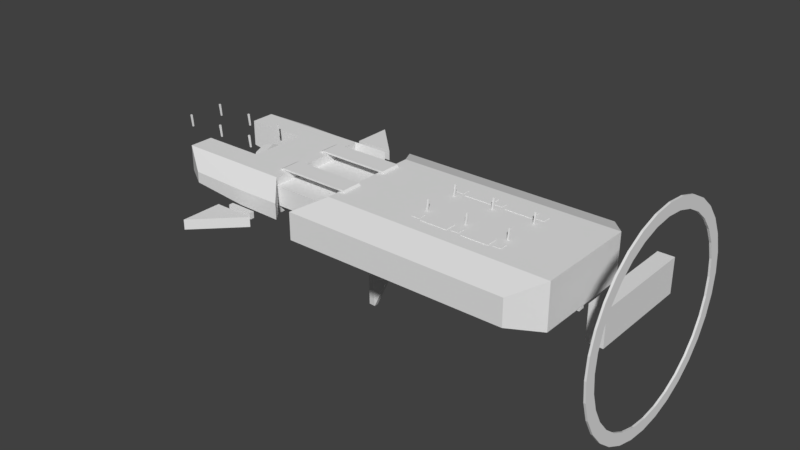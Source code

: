 # Source: ship_01.blend  (saved by Blender 2.80.75; exported with 4.5.12 LTS)
import bpy
from mathutils import Matrix  # noqa: F401  (used for matrix-valued properties, if any)

bpy.ops.wm.read_factory_settings(use_empty=True)
scene = bpy.context.scene
scene.name = 'Scene'

# ---- collections
col_collection_1 = bpy.data.collections.new('Collection 1'); scene.collection.children.link(col_collection_1)

# ---- materials (node trees are filled in below, after node groups)
mat_material = bpy.data.materials.new('Material')
mat_material.alpha_threshold = 0.0
mat_material.use_transparent_shadow = False
mat_material.roughness = 0.5
mat_material.line_color = (0.0, 0.0, 0.0, 1.0)

# ---- material node trees

# ---- world
world_world = bpy.data.worlds.new('World'); scene.world = world_world
world_world.color = (0.05088, 0.05088, 0.05088)
world_world.use_sun_shadow = False
world_world.sun_shadow_jitter_overblur = 0.0
world_world.cycles.sampling_method = 'MANUAL'

# ---- meshes
me_cube = bpy.data.meshes.new('Cube')
me_cube.from_pydata([(1.141, 0.6891, 0.1618), (0.9808, 0.6891, 0.1645), (1.141, -0.6891, 0.1618), (0.9808, -0.6891, 0.1645), (0.9738, -0.6891, -0.4906), (1.134, -0.6891, -0.4958), (0.9738, 0.6891, -0.4906), (1.134, 0.6891, -0.4958), (1.065, 0.6891, 0.3649), (1.065, -0.6891, 0.3649), (-1.989, 0.6891, 0.3897), (-1.989, -0.6891, 0.3897), (-2.147, 0.6891, 0.1758), (-1.987, 0.6891, 0.1742), (-2.147, -0.6891, 0.1758), (-1.987, -0.6891, 0.1742), (-2.149, 0.6891, -0.4182), (-1.989, 0.6891, -0.4214), (-2.149, -0.6891, -0.4182), (-1.989, -0.6891, -0.4214)], [], [(7, 5, 2, 0), (2, 3, 9), (6, 4, 5, 7), (4, 6, 1, 3), (6, 7, 0, 1), (5, 4, 3, 2), (3, 1, 13, 15), (1, 0, 8), (0, 2, 9, 8), (13, 10, 12), (1, 8, 10, 13), (8, 9, 11, 10), (9, 3, 15, 11), (14, 15, 19, 18), (10, 11, 14, 12), (11, 15, 14), (17, 16, 18, 19), (15, 13, 17, 19), (13, 12, 16, 17), (12, 14, 18, 16)])
_uv = me_cube.uv_layers.new(name='UVMap')
_uv.uv.foreach_set('vector', [0.625, 0.5, 0.625, 0.75, 0.625, 0.75, 0.625, 0.5, 0.625, 0.75, 0.375, 0.75, 0.625, 0.75, 0.375, 0.5, 0.375, 0.75, 0.625, 0.75, 0.625, 0.5, 0.375, 0.75, 0.375, 0.5, 0.375, 0.5, 0.375, 0.75, 0.375, 0.5, 0.625, 0.5, 0.625, 0.5, 0.375, 0.5, 0.625, 0.75, 0.375, 0.75, 0.375, 0.75, 0.625, 0.75, 0.375, 0.75, 0.375, 0.5, 0.375, 0.5, 0.375, 0.75, 0.375, 0.5, 0.625, 0.5, 0.625, 0.5, 0.625, 0.5, 0.625, 0.75, 0.625, 0.75, 0.625, 0.5, 0.375, 0.5, 0.625, 0.5, 0.625, 0.5, 0.375, 0.5, 0.625, 0.5, 0.625, 0.5, 0.375, 0.5, 0.625, 0.5, 0.625, 0.75, 0.625, 0.75, 0.625, 0.5, 0.625, 0.75, 0.375, 0.75, 0.375, 0.75, 0.625, 0.75, 0.625, 0.75, 0.375, 0.75, 0.375, 0.75, 0.625, 0.75, 0.625, 0.5, 0.625, 0.75, 0.625, 0.75, 0.625, 0.5, 0.625, 0.75, 0.375, 0.75, 0.625, 0.75, 0.375, 0.5, 0.625, 0.5, 0.625, 0.75, 0.375, 0.75, 0.375, 0.75, 0.375, 0.5, 0.375, 0.5, 0.375, 0.75, 0.375, 0.5, 0.625, 0.5, 0.625, 0.5, 0.375, 0.5, 0.625, 0.5, 0.625, 0.75, 0.625, 0.75, 0.625, 0.5])
me_cube.use_remesh_preserve_volume = False
me_cube.use_remesh_preserve_attributes = False
me_cube.use_mirror_vertex_groups = False
me_cube.update()
me_cube_006 = bpy.data.meshes.new('Cube.006')
me_cube_006.from_pydata([(1.141, 0.6891, 0.1618), (0.9808, 0.6891, 0.1645), (1.141, -0.6891, 0.1618), (0.9808, -0.6891, 0.1645), (0.9738, -0.6891, -0.4906), (1.134, -0.6891, -0.4958), (0.9738, 0.6891, -0.4906), (1.134, 0.6891, -0.4958), (1.065, 0.6891, 0.3649), (1.065, -0.6891, 0.3649), (-1.989, 0.6891, 0.3897), (-1.989, -0.6891, 0.3897), (-2.147, 0.6891, 0.1758), (-1.987, 0.6891, 0.1742), (-2.147, -0.6891, 0.1758), (-1.987, -0.6891, 0.1742), (-2.149, 0.6891, -0.4182), (-1.989, 0.6891, -0.4214), (-2.149, -0.6891, -0.4182), (-1.989, -0.6891, -0.4214)], [], [(7, 5, 2, 0), (2, 3, 9), (6, 4, 5, 7), (4, 6, 1, 3), (6, 7, 0, 1), (5, 4, 3, 2), (3, 1, 13, 15), (1, 0, 8), (0, 2, 9, 8), (13, 10, 12), (1, 8, 10, 13), (8, 9, 11, 10), (9, 3, 15, 11), (14, 15, 19, 18), (10, 11, 14, 12), (11, 15, 14), (17, 16, 18, 19), (15, 13, 17, 19), (13, 12, 16, 17), (12, 14, 18, 16)])
_uv = me_cube_006.uv_layers.new(name='UVMap')
_uv.uv.foreach_set('vector', [0.625, 0.5, 0.625, 0.75, 0.625, 0.75, 0.625, 0.5, 0.625, 0.75, 0.375, 0.75, 0.625, 0.75, 0.375, 0.5, 0.375, 0.75, 0.625, 0.75, 0.625, 0.5, 0.375, 0.75, 0.375, 0.5, 0.375, 0.5, 0.375, 0.75, 0.375, 0.5, 0.625, 0.5, 0.625, 0.5, 0.375, 0.5, 0.625, 0.75, 0.375, 0.75, 0.375, 0.75, 0.625, 0.75, 0.375, 0.75, 0.375, 0.5, 0.375, 0.5, 0.375, 0.75, 0.375, 0.5, 0.625, 0.5, 0.625, 0.5, 0.625, 0.5, 0.625, 0.75, 0.625, 0.75, 0.625, 0.5, 0.375, 0.5, 0.625, 0.5, 0.625, 0.5, 0.375, 0.5, 0.625, 0.5, 0.625, 0.5, 0.375, 0.5, 0.625, 0.5, 0.625, 0.75, 0.625, 0.75, 0.625, 0.5, 0.625, 0.75, 0.375, 0.75, 0.375, 0.75, 0.625, 0.75, 0.625, 0.75, 0.375, 0.75, 0.375, 0.75, 0.625, 0.75, 0.625, 0.5, 0.625, 0.75, 0.625, 0.75, 0.625, 0.5, 0.625, 0.75, 0.375, 0.75, 0.625, 0.75, 0.375, 0.5, 0.625, 0.5, 0.625, 0.75, 0.375, 0.75, 0.375, 0.75, 0.375, 0.5, 0.375, 0.5, 0.375, 0.75, 0.375, 0.5, 0.625, 0.5, 0.625, 0.5, 0.375, 0.5, 0.625, 0.5, 0.625, 0.75, 0.625, 0.75, 0.625, 0.5])
me_cube_006.use_remesh_preserve_volume = False
me_cube_006.use_remesh_preserve_attributes = False
me_cube_006.use_mirror_vertex_groups = False
me_cube_006.update()
me_cube_008 = bpy.data.meshes.new('Cube.008')
me_cube_008.from_pydata([(-1.0, -1.0, -1.0), (-1.0, -1.0, 1.0), (-1.0, 1.0, -1.0), (-1.0, 1.0, 1.0), (1.0, -1.0, -1.0), (1.0, -1.0, 1.0), (1.0, 1.0, -1.0), (1.0, 1.0, 1.0)], [], [(0, 1, 3, 2), (2, 3, 7, 6), (6, 7, 5, 4), (4, 5, 1, 0), (2, 6, 4, 0), (7, 3, 1, 5)])
_uv = me_cube_008.uv_layers.new(name='UVMap')
_uv.uv.foreach_set('vector', [0.375, 0.0, 0.625, 0.0, 0.625, 0.25, 0.375, 0.25, 0.375, 0.25, 0.625, 0.25, 0.625, 0.5, 0.375, 0.5, 0.375, 0.5, 0.625, 0.5, 0.625, 0.75, 0.375, 0.75, 0.375, 0.75, 0.625, 0.75, 0.625, 1.0, 0.375, 1.0, 0.125, 0.5, 0.375, 0.5, 0.375, 0.75, 0.125, 0.75, 0.625, 0.5, 0.875, 0.5, 0.875, 0.75, 0.625, 0.75])
me_cube_008.use_remesh_preserve_volume = False
me_cube_008.use_remesh_preserve_attributes = False
me_cube_008.use_mirror_vertex_groups = False
me_cube_008.update()
me_cube_010 = bpy.data.meshes.new('Cube.010')
me_cube_010.from_pydata([(-1.0, -1.0, -1.0), (-1.0, -1.0, 1.0), (-1.0, 1.0, -1.0), (-1.0, 1.0, 1.0), (1.0, -1.0, -1.0), (1.0, -1.0, 1.0), (1.0, 1.0, -1.0), (1.0, 1.0, 1.0)], [], [(0, 1, 3, 2), (2, 3, 7, 6), (6, 7, 5, 4), (4, 5, 1, 0), (2, 6, 4, 0), (7, 3, 1, 5)])
_uv = me_cube_010.uv_layers.new(name='UVMap')
_uv.uv.foreach_set('vector', [0.375, 0.0, 0.625, 0.0, 0.625, 0.25, 0.375, 0.25, 0.375, 0.25, 0.625, 0.25, 0.625, 0.5, 0.375, 0.5, 0.375, 0.5, 0.625, 0.5, 0.625, 0.75, 0.375, 0.75, 0.375, 0.75, 0.625, 0.75, 0.625, 1.0, 0.375, 1.0, 0.125, 0.5, 0.375, 0.5, 0.375, 0.75, 0.125, 0.75, 0.625, 0.5, 0.875, 0.5, 0.875, 0.75, 0.625, 0.75])
me_cube_010.use_remesh_preserve_volume = False
me_cube_010.use_remesh_preserve_attributes = False
me_cube_010.use_mirror_vertex_groups = False
me_cube_010.update()
me_cube_012 = bpy.data.meshes.new('Cube.012')
me_cube_012.from_pydata([(-1.0, -1.0, -1.0), (-1.0, -1.0, 1.0), (-1.0, 1.0, -1.0), (-1.0, 1.0, 1.0), (1.0, -1.0, -1.0), (1.0, -1.0, 1.0), (1.0, 1.0, -1.0), (1.0, 1.0, 1.0)], [], [(0, 1, 3, 2), (2, 3, 7, 6), (6, 7, 5, 4), (4, 5, 1, 0), (2, 6, 4, 0), (7, 3, 1, 5)])
_uv = me_cube_012.uv_layers.new(name='UVMap')
_uv.uv.foreach_set('vector', [0.375, 0.0, 0.625, 0.0, 0.625, 0.25, 0.375, 0.25, 0.375, 0.25, 0.625, 0.25, 0.625, 0.5, 0.375, 0.5, 0.375, 0.5, 0.625, 0.5, 0.625, 0.75, 0.375, 0.75, 0.375, 0.75, 0.625, 0.75, 0.625, 1.0, 0.375, 1.0, 0.125, 0.5, 0.375, 0.5, 0.375, 0.75, 0.125, 0.75, 0.625, 0.5, 0.875, 0.5, 0.875, 0.75, 0.625, 0.75])
me_cube_012.use_remesh_preserve_volume = False
me_cube_012.use_remesh_preserve_attributes = False
me_cube_012.use_mirror_vertex_groups = False
me_cube_012.update()
me_cube_013 = bpy.data.meshes.new('Cube.013')
me_cube_013.from_pydata([(-1.0, -1.0, -1.0), (-1.0, -1.0, 1.0), (-1.0, 1.0, -1.0), (-1.0, 1.0, 1.0), (1.0, -1.0, -1.0), (1.0, -1.0, 1.0), (1.0, 1.0, -1.0), (1.0, 1.0, 1.0)], [], [(0, 1, 3, 2), (2, 3, 7, 6), (6, 7, 5, 4), (4, 5, 1, 0), (2, 6, 4, 0), (7, 3, 1, 5)])
_uv = me_cube_013.uv_layers.new(name='UVMap')
_uv.uv.foreach_set('vector', [0.375, 0.0, 0.625, 0.0, 0.625, 0.25, 0.375, 0.25, 0.375, 0.25, 0.625, 0.25, 0.625, 0.5, 0.375, 0.5, 0.375, 0.5, 0.625, 0.5, 0.625, 0.75, 0.375, 0.75, 0.375, 0.75, 0.625, 0.75, 0.625, 1.0, 0.375, 1.0, 0.125, 0.5, 0.375, 0.5, 0.375, 0.75, 0.125, 0.75, 0.625, 0.5, 0.875, 0.5, 0.875, 0.75, 0.625, 0.75])
me_cube_013.use_remesh_preserve_volume = False
me_cube_013.use_remesh_preserve_attributes = False
me_cube_013.use_mirror_vertex_groups = False
me_cube_013.update()
me_cube_014 = bpy.data.meshes.new('Cube.014')
me_cube_014.from_pydata([(-1.0, -1.0, -1.0), (-1.0, -1.0, 1.0), (-1.0, 1.0, -1.0), (-1.0, 1.0, 1.0), (1.0, -1.0, -1.0), (1.0, -1.0, 1.0), (1.0, 1.0, -1.0), (1.0, 1.0, 1.0)], [], [(0, 1, 3, 2), (2, 3, 7, 6), (6, 7, 5, 4), (4, 5, 1, 0), (2, 6, 4, 0), (7, 3, 1, 5)])
_uv = me_cube_014.uv_layers.new(name='UVMap')
_uv.uv.foreach_set('vector', [0.375, 0.0, 0.625, 0.0, 0.625, 0.25, 0.375, 0.25, 0.375, 0.25, 0.625, 0.25, 0.625, 0.5, 0.375, 0.5, 0.375, 0.5, 0.625, 0.5, 0.625, 0.75, 0.375, 0.75, 0.375, 0.75, 0.625, 0.75, 0.625, 1.0, 0.375, 1.0, 0.125, 0.5, 0.375, 0.5, 0.375, 0.75, 0.125, 0.75, 0.625, 0.5, 0.875, 0.5, 0.875, 0.75, 0.625, 0.75])
me_cube_014.use_remesh_preserve_volume = False
me_cube_014.use_remesh_preserve_attributes = False
me_cube_014.use_mirror_vertex_groups = False
me_cube_014.update()
me_cube_015 = bpy.data.meshes.new('Cube.015')
me_cube_015.from_pydata([(-1.0, -1.0, -1.0), (0.8592, -1.153, 0.9671), (-1.0, 1.0, -1.0), (0.8592, 1.153, 0.9671), (1.0, -1.0, -1.0), (3.51, -1.153, 0.9591), (1.0, 1.0, -1.0), (3.51, 1.153, 0.9591), (0.7565, -1.139, 0.7902), (0.7565, 1.139, 0.7902), (3.376, 1.139, 0.7823), (3.376, -1.139, 0.7823)], [], [(8, 1, 3, 9), (9, 3, 7, 10), (10, 7, 5, 11), (11, 5, 1, 8), (2, 6, 4, 0), (7, 3, 1, 5), (4, 11, 8, 0), (6, 10, 11, 4), (2, 9, 10, 6), (0, 8, 9, 2)])
_uv = me_cube_015.uv_layers.new(name='UVMap')
_uv.uv.foreach_set('vector', [0.5, 0.0, 0.625, 0.0, 0.625, 0.25, 0.5, 0.25, 0.5, 0.25, 0.625, 0.25, 0.625, 0.5, 0.5, 0.5, 0.5, 0.5, 0.625, 0.5, 0.625, 0.75, 0.5, 0.75, 0.5, 0.75, 0.625, 0.75, 0.625, 1.0, 0.5, 1.0, 0.125, 0.5, 0.375, 0.5, 0.375, 0.75, 0.125, 0.75, 0.625, 0.5, 0.875, 0.5, 0.875, 0.75, 0.625, 0.75, 0.375, 0.75, 0.5, 0.75, 0.5, 1.0, 0.375, 1.0, 0.375, 0.5, 0.5, 0.5, 0.5, 0.75, 0.375, 0.75, 0.375, 0.25, 0.5, 0.25, 0.5, 0.5, 0.375, 0.5, 0.375, 0.0, 0.5, 0.0, 0.5, 0.25, 0.375, 0.25])
me_cube_015.use_remesh_preserve_volume = False
me_cube_015.use_remesh_preserve_attributes = False
me_cube_015.use_mirror_vertex_groups = False
me_cube_015.update()
me_cube_016 = bpy.data.meshes.new('Cube.016')
me_cube_016.from_pydata([(-1.0, -1.0, -1.0), (0.8592, -1.153, 0.9671), (-1.0, 1.0, -1.0), (0.8592, 1.153, 0.9671), (1.0, -1.0, -1.0), (3.51, -1.153, 0.9591), (1.0, 1.0, -1.0), (3.51, 1.153, 0.9591), (0.7565, -1.139, 0.7902), (0.7565, 1.139, 0.7902), (3.376, 1.139, 0.7823), (3.376, -1.139, 0.7823)], [], [(8, 1, 3, 9), (9, 3, 7, 10), (10, 7, 5, 11), (11, 5, 1, 8), (2, 6, 4, 0), (7, 3, 1, 5), (4, 11, 8, 0), (6, 10, 11, 4), (2, 9, 10, 6), (0, 8, 9, 2)])
_uv = me_cube_016.uv_layers.new(name='UVMap')
_uv.uv.foreach_set('vector', [0.5, 0.0, 0.625, 0.0, 0.625, 0.25, 0.5, 0.25, 0.5, 0.25, 0.625, 0.25, 0.625, 0.5, 0.5, 0.5, 0.5, 0.5, 0.625, 0.5, 0.625, 0.75, 0.5, 0.75, 0.5, 0.75, 0.625, 0.75, 0.625, 1.0, 0.5, 1.0, 0.125, 0.5, 0.375, 0.5, 0.375, 0.75, 0.125, 0.75, 0.625, 0.5, 0.875, 0.5, 0.875, 0.75, 0.625, 0.75, 0.375, 0.75, 0.5, 0.75, 0.5, 1.0, 0.375, 1.0, 0.375, 0.5, 0.5, 0.5, 0.5, 0.75, 0.375, 0.75, 0.375, 0.25, 0.5, 0.25, 0.5, 0.5, 0.375, 0.5, 0.375, 0.0, 0.5, 0.0, 0.5, 0.25, 0.375, 0.25])
me_cube_016.use_remesh_preserve_volume = False
me_cube_016.use_remesh_preserve_attributes = False
me_cube_016.use_mirror_vertex_groups = False
me_cube_016.update()
me_cube_017 = bpy.data.meshes.new('Cube.017')
me_cube_017.from_pydata([(-1.0, -1.0, -1.0), (0.8592, -1.153, 0.9671), (-1.0, 1.0, -1.0), (0.8592, 1.153, 0.9671), (1.0, -1.0, -1.0), (3.51, -1.153, 0.9591), (1.0, 1.0, -1.0), (3.51, 1.153, 0.9591), (0.7565, -1.139, 0.7902), (0.7565, 1.139, 0.7902), (3.376, 1.139, 0.7823), (3.376, -1.139, 0.7823)], [], [(8, 1, 3, 9), (9, 3, 7, 10), (10, 7, 5, 11), (11, 5, 1, 8), (2, 6, 4, 0), (7, 3, 1, 5), (4, 11, 8, 0), (6, 10, 11, 4), (2, 9, 10, 6), (0, 8, 9, 2)])
_uv = me_cube_017.uv_layers.new(name='UVMap')
_uv.uv.foreach_set('vector', [0.5, 0.0, 0.625, 0.0, 0.625, 0.25, 0.5, 0.25, 0.5, 0.25, 0.625, 0.25, 0.625, 0.5, 0.5, 0.5, 0.5, 0.5, 0.625, 0.5, 0.625, 0.75, 0.5, 0.75, 0.5, 0.75, 0.625, 0.75, 0.625, 1.0, 0.5, 1.0, 0.125, 0.5, 0.375, 0.5, 0.375, 0.75, 0.125, 0.75, 0.625, 0.5, 0.875, 0.5, 0.875, 0.75, 0.625, 0.75, 0.375, 0.75, 0.5, 0.75, 0.5, 1.0, 0.375, 1.0, 0.375, 0.5, 0.5, 0.5, 0.5, 0.75, 0.375, 0.75, 0.375, 0.25, 0.5, 0.25, 0.5, 0.5, 0.375, 0.5, 0.375, 0.0, 0.5, 0.0, 0.5, 0.25, 0.375, 0.25])
me_cube_017.use_remesh_preserve_volume = False
me_cube_017.use_remesh_preserve_attributes = False
me_cube_017.use_mirror_vertex_groups = False
me_cube_017.update()
me_cube_004 = bpy.data.meshes.new('Cube.004')
me_cube_004.from_pydata([(-0.6194, -1.0, -1.0), (-0.6194, -1.0, 1.0), (-0.6194, 1.0, -1.0), (-0.6194, 1.0, 1.0), (1.0, -1.0, -1.0), (1.0, -1.0, 1.0), (1.0, 1.0, -1.0), (1.0, 1.0, 1.0)], [], [(0, 1, 3, 2), (2, 3, 7, 6), (6, 7, 5, 4), (4, 5, 1, 0), (2, 6, 4, 0), (7, 3, 1, 5)])
me_cube_004.materials.append(mat_material)
me_cube_004.use_remesh_preserve_volume = False
me_cube_004.use_remesh_preserve_attributes = False
me_cube_004.use_mirror_vertex_groups = False
me_cube_004.update()
me_cube_003 = bpy.data.meshes.new('Cube.003')
me_cube_003.from_pydata([(0.1348, -0.04274, -1.681), (0.1348, -0.1365, 0.003288), (0.1348, 0.04274, -1.681), (0.1348, 0.1365, 0.003288), (2.208, -0.1899, -0.1712), (2.303, -0.1899, 0.003288), (2.208, 0.1901, -0.1712), (2.303, 0.1901, 0.003288), (0.2695, 0.1365, -1.661), (0.2695, 0.1365, 0.003288), (0.2695, -0.1365, -1.661), (0.2695, -0.1365, 0.003288), (4.147, -0.2168, 0.05477), (4.147, 0.2174, 0.05477), (4.147, -0.2168, 0.1015), (4.147, 0.2174, 0.1015), (2.303, 0.2174, 0.1015), (2.303, -0.2168, 0.1015), (2.303, 0.2174, 0.05477), (2.303, -0.2168, 0.05477), (0.6637, 0.1325, 0.003288), (0.725, -0.1323, -0.4779), (0.725, 0.1325, -0.4779), (0.6637, -0.1323, 0.003288), (1.557, 0.1623, 0.003288), (1.626, -0.1621, -0.1737), (1.626, 0.1623, -0.1737), (1.557, -0.1621, 0.003288), (1.099, 0.1454, -0.2453), (1.002, -0.1436, 0.003288), (1.002, 0.1438, 0.003288), (1.099, -0.142, -0.2453), (0.1348, -0.563, 0.003288), (0.1348, 0.5623, 0.003288), (2.303, -0.6276, 0.003288), (2.303, 0.6281, 0.003288), (0.2695, 0.5623, 0.003288), (0.2695, -0.563, 0.003288), (0.6637, 0.2373, 0.003288), (0.6637, -0.2367, 0.003288), (1.557, 0.2575, 0.003288), (1.557, -0.2569, 0.003288), (1.002, -0.2569, 0.003288), (1.002, 0.2574, 0.003288), (0.1348, -0.563, 0.1015), (0.1348, 0.5623, 0.1015), (2.303, -0.6276, 0.1015), (2.303, 0.6281, 0.1015), (0.2695, 0.5623, 0.1015), (0.2695, -0.563, 0.1015), (0.6637, 0.2373, 0.1015), (0.6637, -0.2367, 0.1015), (1.557, 0.2575, 0.1015), (1.557, -0.2569, 0.1015), (1.002, -0.2569, 0.1015), (1.002, 0.2574, 0.1015), (1.909, 0.1754, 0.003288), (1.946, -0.1753, -0.1725), (1.946, 0.1754, -0.1725), (1.909, -0.1753, 0.003288), (1.909, 0.5965, 0.003288), (1.909, -0.5959, 0.003288), (1.909, 0.5965, 0.1015), (1.909, -0.5959, 0.1015), (0.3275, 0.136, -1.51), (0.3197, -0.1359, 0.003288), (0.3197, 0.136, 0.003288), (0.3275, -0.1359, -1.51), (0.3197, -0.2452, 0.003288), (0.3197, 0.2446, 0.003288), (0.3197, -0.2452, 0.1015), (0.3197, 0.2446, 0.1015)], [], [(0, 1, 3, 2), (58, 56, 7, 6), (6, 7, 5, 4), (10, 11, 1, 0), (58, 6, 4, 57), (65, 23, 39, 68), (29, 27, 41, 42), (2, 8, 10, 0), (67, 65, 11, 10), (2, 3, 9, 8), (12, 13, 15, 14), (17, 19, 12, 14), (46, 34, 19, 17), (18, 16, 15, 13), (35, 47, 16, 18), (34, 35, 18, 19), (31, 29, 23, 21), (5, 7, 35, 34), (64, 22, 21, 67), (64, 66, 20, 22), (23, 29, 42, 39), (57, 59, 27, 25), (28, 26, 25, 31), (28, 30, 24, 26), (22, 20, 30, 28), (22, 28, 31, 21), (1, 11, 37, 32), (25, 27, 29, 31), (69, 36, 48, 71), (33, 32, 44, 45), (40, 43, 55, 52), (32, 37, 49, 44), (42, 41, 53, 54), (66, 9, 36, 69), (56, 24, 40, 60), (3, 1, 32, 33), (59, 5, 34, 61), (30, 20, 38, 43), (24, 30, 43, 40), (9, 3, 33, 36), (48, 45, 44, 49), (71, 48, 49, 70), (55, 50, 51, 54), (62, 52, 53, 63), (52, 55, 54, 53), (43, 38, 50, 55), (36, 33, 45, 48), (61, 34, 46, 63), (60, 40, 52, 62), (39, 42, 54, 51), (68, 39, 51, 70), (47, 46, 17, 16), (35, 60, 62, 47), (41, 61, 63, 53), (47, 62, 63, 46), (27, 59, 61, 41), (7, 56, 60, 35), (4, 5, 59, 57), (26, 58, 57, 25), (26, 24, 56, 58), (37, 68, 70, 49), (50, 71, 70, 51), (20, 66, 69, 38), (38, 69, 71, 50), (8, 9, 66, 64), (8, 64, 67, 10), (21, 23, 65, 67), (11, 65, 68, 37), (16, 17, 14, 15), (19, 18, 13, 12)])
me_cube_003.use_remesh_preserve_volume = False
me_cube_003.use_remesh_preserve_attributes = False
me_cube_003.use_mirror_vertex_groups = False
me_cube_003.update()
me_circle_001 = bpy.data.meshes.new('Circle.001')
me_circle_001.from_pydata([(0.0, 1.0, 0.0), (-0.7071, 0.7071, 0.0), (-1.0, -4.371e-08, 0.0), (-0.7071, -0.7071, 0.0), (8.742e-08, -1.0, 0.0), (0.7071, -0.7071, 0.0), (1.0, 1.192e-08, 0.0), (0.7071, 0.7071, 0.0), (7.687e-09, 0.781, -0.6868), (-0.5523, 0.5523, -0.6868), (-0.781, -3.251e-08, -0.6868), (-0.5523, -0.5523, -0.6868), (7.597e-08, -0.781, -0.6868), (0.5523, -0.5523, -0.6868), (0.781, 1.095e-08, -0.6868), (0.5523, 0.5523, -0.6868)], [], [(1, 2, 3, 4, 5, 6, 7, 0), (9, 8, 15, 14, 13, 12, 11, 10), (7, 15, 8, 0), (5, 13, 14, 6), (3, 11, 12, 4), (1, 9, 10, 2), (6, 14, 15, 7), (4, 12, 13, 5), (2, 10, 11, 3), (0, 8, 9, 1)])
me_circle_001.use_remesh_preserve_volume = False
me_circle_001.use_remesh_preserve_attributes = False
me_circle_001.use_mirror_vertex_groups = False
me_circle_001.update()
me_cube_002 = bpy.data.meshes.new('Cube.002')
me_cube_002.from_pydata([(-0.2893, -0.6465, -0.18), (-0.2893, -0.6465, 0.8285), (0.3169, -0.6465, 0.1056), (0.3169, -0.6465, 0.8242), (-0.2893, 0.0, -0.18), (-0.2893, 0.0, 0.8285), (-0.3905, -0.907, 0.04468), (-0.3905, -0.907, 0.4878), (0.1482, -0.907, 0.2139), (0.1482, -0.907, 0.5168), (-0.2893, -0.3513, -0.18), (0.3169, -0.351, 0.8242), (-0.2893, -0.3513, 0.8285), (0.3169, -0.351, 0.1056), (-0.01975, -0.6465, -0.1582), (-0.01975, -0.6465, 0.8276), (-0.01975, 0.0, 0.8276), (-0.01975, 0.0, -0.1582), (-0.1509, -0.907, 0.05856), (-0.1509, -0.907, 0.477), (-0.01975, -0.351, 0.8276), (-0.01975, -0.351, -0.1582)], [], [(13, 11, 3, 2), (15, 1, 7, 19), (21, 13, 2, 14), (20, 12, 1, 15), (10, 12, 5, 4), (18, 19, 7, 6), (2, 3, 9, 8), (1, 0, 6, 7), (14, 2, 8, 18), (0, 1, 12, 10), (16, 5, 12, 20), (21, 20, 11, 13), (4, 17, 21, 10), (20, 21, 17, 16), (0, 14, 18, 6), (8, 9, 19, 18), (11, 20, 15, 3), (10, 21, 14, 0), (3, 15, 19, 9)])
me_cube_002.use_remesh_preserve_volume = False
me_cube_002.use_remesh_preserve_attributes = False
me_cube_002.use_mirror_vertex_groups = False
me_cube_002.update()
me_circle = bpy.data.meshes.new('Circle')
me_circle.from_pydata([(0.0, 1.0, 0.0), (-0.1951, 0.9808, 0.0), (-0.3827, 0.9239, 0.0), (-0.5556, 0.8315, 0.0), (-0.7071, 0.7071, 0.0), (-0.8315, 0.5556, 0.0), (-0.9239, 0.3827, 0.0), (-0.9808, 0.1951, 0.0), (-1.0, 7.55e-08, 0.0), (-0.9808, -0.1951, 0.0), (-0.9239, -0.3827, 0.0), (-0.8315, -0.5556, 0.0), (-0.7071, -0.7071, 0.0), (-0.5556, -0.8315, 0.0), (-0.3827, -0.9239, 0.0), (-0.1951, -0.9808, 0.0), (3.258e-07, -1.0, 0.0), (0.1951, -0.9808, 0.0), (0.3827, -0.9239, 0.0), (0.5556, -0.8315, 0.0), (0.7071, -0.7071, 0.0), (0.8315, -0.5556, 0.0), (0.9239, -0.3827, 0.0), (0.9808, -0.1951, 0.0), (1.0, 9.656e-07, 0.0), (0.9808, 0.1951, 0.0), (0.9239, 0.3827, 0.0), (0.8315, 0.5556, 0.0), (0.7071, 0.7071, 0.0), (0.5556, 0.8315, 0.0), (0.3827, 0.9239, 0.0), (0.1951, 0.9808, 0.0), (-1.578e-08, 0.8886, -6.872e-15), (-0.1734, 0.8716, -8.08e-15), (-0.3401, 0.821, -8.978e-15), (-0.4937, 0.7389, -9.531e-15), (-0.6284, 0.6284, -9.718e-15), (-0.7389, 0.4937, -9.531e-15), (-0.821, 0.3401, -8.978e-15), (-0.8716, 0.1734, -8.08e-15), (-0.8886, 9.474e-08, -6.872e-15), (-0.8716, -0.1734, -5.399e-15), (-0.821, -0.3401, -3.719e-15), (-0.7389, -0.4937, -1.896e-15), (-0.6284, -0.6284, 2.786e-21), (-0.4937, -0.7389, 1.896e-15), (-0.3401, -0.821, 3.719e-15), (-0.1734, -0.8716, 5.399e-15), (2.738e-07, -0.8886, 6.872e-15), (0.1734, -0.8716, 8.08e-15), (0.3401, -0.821, 8.978e-15), (0.4937, -0.7389, 9.531e-15), (0.6284, -0.6284, 9.718e-15), (0.7389, -0.4937, 9.531e-15), (0.821, -0.3401, 8.978e-15), (0.8716, -0.1734, 8.08e-15), (0.8886, 8.857e-07, 6.872e-15), (0.8716, 0.1734, 5.399e-15), (0.821, 0.3401, 3.719e-15), (0.7389, 0.4937, 1.896e-15), (0.6284, 0.6284, -9.388e-21), (0.4937, 0.7389, -1.896e-15), (0.3401, 0.821, -3.719e-15), (0.1734, 0.8716, -5.399e-15), (-2.142e-09, 1.0, 0.049), (-0.1951, 0.9808, 0.049), (-0.3827, 0.9239, 0.049), (-0.5556, 0.8315, 0.049), (-0.7071, 0.7071, 0.049), (-0.8315, 0.5556, 0.049), (-0.9239, 0.3827, 0.049), (-0.9808, 0.1951, 0.049), (-1.0, 7.764e-08, 0.049), (-0.9808, -0.1951, 0.049), (-0.9239, -0.3827, 0.049), (-0.8315, -0.5556, 0.049), (-0.7071, -0.7071, 0.049), (-0.5556, -0.8315, 0.049), (-0.3827, -0.9239, 0.049), (-0.1951, -0.9808, 0.049), (3.237e-07, -1.0, 0.049), (0.1951, -0.9808, 0.049), (0.3827, -0.9239, 0.049), (0.5556, -0.8315, 0.049), (0.7071, -0.7071, 0.049), (0.8315, -0.5556, 0.049), (0.9239, -0.3827, 0.049), (0.9808, -0.1951, 0.049), (1.0, 9.677e-07, 0.049), (0.9808, 0.1951, 0.049), (0.9239, 0.3827, 0.049), (0.8315, 0.5556, 0.049), (0.7071, 0.7071, 0.049), (0.5556, 0.8315, 0.049), (0.3827, 0.9239, 0.049), (0.1951, 0.9808, 0.049), (-1.792e-08, 0.8886, 0.049), (-0.1734, 0.8716, 0.049), (-0.3401, 0.821, 0.049), (-0.4937, 0.7389, 0.049), (-0.6284, 0.6284, 0.049), (-0.7389, 0.4937, 0.049), (-0.821, 0.3401, 0.049), (-0.8716, 0.1734, 0.049), (-0.8886, 9.688e-08, 0.049), (-0.8716, -0.1734, 0.049), (-0.821, -0.3401, 0.049), (-0.7389, -0.4937, 0.049), (-0.6284, -0.6284, 0.049), (-0.4937, -0.7389, 0.049), (-0.3401, -0.821, 0.049), (-0.1734, -0.8716, 0.049), (2.716e-07, -0.8886, 0.049), (0.1734, -0.8716, 0.049), (0.3401, -0.821, 0.049), (0.4937, -0.7389, 0.049), (0.6284, -0.6284, 0.049), (0.7389, -0.4937, 0.049), (0.821, -0.3401, 0.049), (0.8716, -0.1734, 0.049), (0.8886, 8.879e-07, 0.049), (0.8716, 0.1734, 0.049), (0.821, 0.3401, 0.049), (0.7389, 0.4937, 0.049), (0.6284, 0.6284, 0.049), (0.4937, 0.7389, 0.049), (0.3401, 0.821, 0.049), (0.1734, 0.8716, 0.049)], [], [(24, 23, 55, 56), (11, 10, 42, 43), (25, 24, 56, 57), (12, 11, 43, 44), (26, 25, 57, 58), (13, 12, 44, 45), (27, 26, 58, 59), (14, 13, 45, 46), (1, 0, 32, 33), (28, 27, 59, 60), (15, 14, 46, 47), (2, 1, 33, 34), (29, 28, 60, 61), (16, 15, 47, 48), (3, 2, 34, 35), (30, 29, 61, 62), (17, 16, 48, 49), (4, 3, 35, 36), (31, 30, 62, 63), (18, 17, 49, 50), (5, 4, 36, 37), (0, 31, 63, 32), (19, 18, 50, 51), (6, 5, 37, 38), (20, 19, 51, 52), (7, 6, 38, 39), (21, 20, 52, 53), (8, 7, 39, 40), (22, 21, 53, 54), (9, 8, 40, 41), (23, 22, 54, 55), (10, 9, 41, 42), (88, 120, 119, 87), (75, 107, 106, 74), (89, 121, 120, 88), (76, 108, 107, 75), (90, 122, 121, 89), (77, 109, 108, 76), (91, 123, 122, 90), (78, 110, 109, 77), (65, 97, 96, 64), (92, 124, 123, 91), (79, 111, 110, 78), (66, 98, 97, 65), (93, 125, 124, 92), (80, 112, 111, 79), (67, 99, 98, 66), (94, 126, 125, 93), (81, 113, 112, 80), (68, 100, 99, 67), (95, 127, 126, 94), (82, 114, 113, 81), (69, 101, 100, 68), (64, 96, 127, 95), (83, 115, 114, 82), (70, 102, 101, 69), (84, 116, 115, 83), (71, 103, 102, 70), (85, 117, 116, 84), (72, 104, 103, 71), (86, 118, 117, 85), (73, 105, 104, 72), (87, 119, 118, 86), (74, 106, 105, 73), (17, 81, 80, 16), (43, 107, 108, 44), (18, 82, 81, 17), (44, 108, 109, 45), (19, 83, 82, 18), (45, 109, 110, 46), (20, 84, 83, 19), (46, 110, 111, 47), (21, 85, 84, 20), (47, 111, 112, 48), (22, 86, 85, 21), (48, 112, 113, 49), (23, 87, 86, 22), (49, 113, 114, 50), (24, 88, 87, 23), (50, 114, 115, 51), (25, 89, 88, 24), (51, 115, 116, 52), (26, 90, 89, 25), (52, 116, 117, 53), (27, 91, 90, 26), (1, 65, 64, 0), (53, 117, 118, 54), (28, 92, 91, 27), (2, 66, 65, 1), (54, 118, 119, 55), (29, 93, 92, 28), (3, 67, 66, 2), (55, 119, 120, 56), (30, 94, 93, 29), (4, 68, 67, 3), (56, 120, 121, 57), (31, 95, 94, 30), (5, 69, 68, 4), (57, 121, 122, 58), (0, 64, 95, 31), (6, 70, 69, 5), (58, 122, 123, 59), (32, 96, 97, 33), (7, 71, 70, 6), (59, 123, 124, 60), (33, 97, 98, 34), (8, 72, 71, 7), (60, 124, 125, 61), (34, 98, 99, 35), (9, 73, 72, 8), (61, 125, 126, 62), (35, 99, 100, 36), (10, 74, 73, 9), (62, 126, 127, 63), (36, 100, 101, 37), (11, 75, 74, 10), (63, 127, 96, 32), (37, 101, 102, 38), (12, 76, 75, 11), (38, 102, 103, 39), (13, 77, 76, 12), (39, 103, 104, 40), (14, 78, 77, 13), (40, 104, 105, 41), (15, 79, 78, 14), (41, 105, 106, 42), (16, 80, 79, 15), (42, 106, 107, 43)])
me_circle.use_remesh_preserve_volume = False
me_circle.use_remesh_preserve_attributes = False
me_circle.use_mirror_vertex_groups = False
me_circle.update()
me_cube_001 = bpy.data.meshes.new('Cube.001')
me_cube_001.from_pydata([(0.1328, -0.6409, -0.2924), (0.1328, -0.6409, 1.0), (1.332, -0.6409, -0.2693), (1.332, -0.6409, 1.0), (0.1328, 0.0, -0.2924), (0.1328, 0.0, 1.0), (1.332, 0.0, -0.2693), (1.332, 0.0, 1.0), (1.508, -0.6411, -0.1113), (1.508, -0.6411, 0.8178), (1.508, 0.0, -0.1113), (1.508, 0.0, 0.8178), (1.589, -0.6411, -0.1113), (1.589, -0.6411, 0.8178), (1.589, 0.0, -0.1113), (1.589, 0.0, 0.8178), (0.03161, -0.9994, -0.02781), (0.03161, -0.9994, 0.7354), (1.215, -0.9994, -0.00475), (1.215, -0.9994, 0.7354), (-0.3736, -1.652, 0.1397), (-0.3736, -1.652, 0.4114), (-0.3736, -1.158, 0.1397), (-0.3736, -1.158, 0.4114), (-0.1606, -1.158, 0.1397), (-0.1606, -1.158, 0.4114), (-0.339, -1.076, 0.2048), (-0.339, -1.076, 0.3846), (-0.339, -1.021, 0.2048), (-0.339, -1.021, 0.3846), (-0.1969, -1.076, 0.2048), (-0.1969, -1.076, 0.3846), (-0.1969, -1.021, 0.2048), (-0.1969, -1.021, 0.3846)], [], [(6, 7, 3, 2), (3, 1, 17, 19), (4, 6, 2, 0), (7, 5, 1, 3), (0, 1, 5, 4), (10, 8, 9, 11), (14, 15, 13, 12), (9, 8, 12, 13), (8, 10, 14, 12), (11, 9, 13, 15), (18, 19, 17, 16), (2, 3, 19, 18), (1, 0, 16, 17), (0, 2, 18, 16), (20, 21, 23, 22), (22, 23, 25, 24), (24, 25, 21, 20), (22, 24, 20), (25, 23, 21), (26, 27, 29, 28), (28, 29, 33, 32), (32, 33, 31, 30), (30, 31, 27, 26), (28, 32, 30, 26), (33, 29, 27, 31)])
me_cube_001.use_remesh_preserve_volume = False
me_cube_001.use_remesh_preserve_attributes = False
me_cube_001.use_mirror_vertex_groups = False
me_cube_001.update()

# ---- objects
ob_cube_005 = bpy.data.objects.new('Cube.005', me_cube)
ob_cube_006 = bpy.data.objects.new('Cube.006', me_cube_006)
ob_cube_004 = bpy.data.objects.new('Cube.004', me_cube_008)
ob_cube_009 = bpy.data.objects.new('Cube.009', me_cube_010)
ob_cube_007 = bpy.data.objects.new('Cube.007', me_cube_012)
ob_cube_008 = bpy.data.objects.new('Cube.008', me_cube_013)
ob_cube_010 = bpy.data.objects.new('Cube.010', me_cube_014)
ob_cube_011 = bpy.data.objects.new('Cube.011', me_cube_015)
ob_cube_012 = bpy.data.objects.new('Cube.012', me_cube_016)
ob_cube_013 = bpy.data.objects.new('Cube.013', me_cube_017)
ob_cube_003 = bpy.data.objects.new('Cube.003', me_cube_004)
ob_cube_002 = bpy.data.objects.new('Cube.002', me_cube_003)
ob_circle_001 = bpy.data.objects.new('Circle.001', me_circle_001)
ob_cube_001 = bpy.data.objects.new('Cube.001', me_cube_002)
ob_circle = bpy.data.objects.new('Circle', me_circle)
ob_cube = bpy.data.objects.new('Cube', me_cube_001)

# ---- transforms, parenting, visibility, modifiers, constraints
ob_cube_005.location = (-0.3705, -0.7154, 0.8916)
ob_cube_005.scale = (0.6105, 0.3728, 0.212)
ob_cube_005.lineart.crease_threshold = 0.0
ob_cube_006.location = (-0.3705, 0.607, 0.8916)
ob_cube_006.scale = (0.6105, 0.3728, 0.212)
ob_cube_006.lineart.crease_threshold = 0.0
ob_cube_004.location = (3.824, -0.7833, 0.9109)
ob_cube_004.scale = (0.3398, 0.1525, 0.0111)
ob_cube_004.lineart.crease_threshold = 0.0
_m = ob_cube_004.modifiers.new('Mirror', 'MIRROR')
_m.use_axis = (False, True, False)
_m.mirror_object = ob_cube
ob_cube_009.location = (4.356, -0.7833, 0.9109)
ob_cube_009.scale = (0.09834, 0.1052, 0.007652)
ob_cube_009.lineart.crease_threshold = 0.0
_m = ob_cube_009.modifiers.new('Mirror', 'MIRROR')
_m.use_axis = (False, True, False)
_m.mirror_object = ob_cube
ob_cube_007.location = (3.292, -0.7833, 0.9109)
ob_cube_007.scale = (0.09834, 0.1052, 0.007652)
ob_cube_007.lineart.crease_threshold = 0.0
_m = ob_cube_007.modifiers.new('Mirror', 'MIRROR')
_m.use_axis = (False, True, False)
_m.mirror_object = ob_cube
ob_cube_008.location = (2.77, -0.7833, 0.9109)
ob_cube_008.scale = (0.3398, 0.1525, 0.0111)
ob_cube_008.lineart.crease_threshold = 0.0
_m = ob_cube_008.modifiers.new('Mirror', 'MIRROR')
_m.use_axis = (False, True, False)
_m.mirror_object = ob_cube
ob_cube_010.location = (2.253, -0.7833, 0.9109)
ob_cube_010.scale = (0.09834, 0.1052, 0.007652)
ob_cube_010.lineart.crease_threshold = 0.0
_m = ob_cube_010.modifiers.new('Mirror', 'MIRROR')
_m.use_axis = (False, True, False)
_m.mirror_object = ob_cube
ob_cube_011.location = (3.271, -0.4755, 1.05)
ob_cube_011.scale = (0.01624, 0.01624, 0.1526)
ob_cube_011.lineart.crease_threshold = 0.0
_m = ob_cube_011.modifiers.new('Mirror', 'MIRROR')
_m.use_axis = (True, True, False)
_m.mirror_object = ob_cube
ob_cube_012.location = (4.339, -0.4755, 1.05)
ob_cube_012.scale = (0.01624, 0.01624, 0.1526)
ob_cube_012.lineart.crease_threshold = 0.0
_m = ob_cube_012.modifiers.new('Mirror', 'MIRROR')
_m.use_axis = (True, True, False)
_m.mirror_object = ob_cube
ob_cube_013.location = (2.242, -0.4755, 1.05)
ob_cube_013.scale = (0.01624, 0.01624, 0.1526)
ob_cube_013.lineart.crease_threshold = 0.0
_m = ob_cube_013.modifiers.new('Mirror', 'MIRROR')
_m.use_axis = (True, True, False)
_m.mirror_object = ob_cube
ob_cube_003.location = (-0.7177, 0.0, 0.4591)
ob_cube_003.scale = (1.779, 1.337, 0.2464)
ob_cube_003.lineart.crease_threshold = 0.0
ob_cube_002.location = (-0.03528, 0.0, -0.4261)
ob_cube_002.scale = (1.429, 0.4032, 1.19)
ob_cube_002.lineart.crease_threshold = 0.0
ob_circle_001.location = (-2.933, 3.095e-08, 0.4145)
ob_circle_001.rotation_euler = (-0.0, 1.571, 0.0)
ob_circle_001.scale = (0.4803, 0.4803, 0.4803)
ob_circle_001.lineart.crease_threshold = 0.0
ob_cube_001.location = (-2.837, 0.0, 0.1598)
ob_cube_001.rotation_euler = (0.0, -0.0, 3.142)
ob_cube_001.scale = (4.809, 2.073, 0.9112)
ob_cube_001.lineart.crease_threshold = 0.0
_m = ob_cube_001.modifiers.new('Mirror', 'MIRROR')
_m.use_axis = (False, True, False)
_m.use_clip = True
ob_circle.location = (7.497, 0.0, 0.0)
ob_circle.rotation_euler = (1.571, -0.0, 1.571)
ob_circle.scale = (2.579, 2.579, 0.9762)
ob_circle.lineart.crease_threshold = 0.0
ob_cube.location = (-0.482, 0.0, 0.0)
ob_cube.scale = (4.809, 2.073, 0.9112)
ob_cube.lineart.crease_threshold = 0.0
_m = ob_cube.modifiers.new('Mirror', 'MIRROR')
_m.use_axis = (False, True, False)
_m.use_clip = True

# ---- collection membership
scene.collection.objects.link(ob_cube_005)
scene.collection.objects.link(ob_cube_006)
scene.collection.objects.link(ob_cube_004)
scene.collection.objects.link(ob_cube_009)
scene.collection.objects.link(ob_cube_007)
scene.collection.objects.link(ob_cube_008)
scene.collection.objects.link(ob_cube_010)
scene.collection.objects.link(ob_cube_011)
scene.collection.objects.link(ob_cube_012)
scene.collection.objects.link(ob_cube_013)
col_collection_1.objects.link(ob_cube_003)
col_collection_1.objects.link(ob_cube_002)
col_collection_1.objects.link(ob_circle_001)
col_collection_1.objects.link(ob_cube_001)
col_collection_1.objects.link(ob_circle)
col_collection_1.objects.link(ob_cube)

# ---- scene / render settings (as saved in the file)
scene.frame_start = 1; scene.frame_end = 250; scene.frame_set(25)
scene.render.engine = 'BLENDER_EEVEE_NEXT'
scene.render.resolution_percentage = 50
scene.render.dither_intensity = 0.0
scene.cycles.use_denoising = False
scene.cycles.samples = 128
scene.cycles.sampling_pattern = 'TABULATED_SOBOL'
scene.cycles.use_adaptive_sampling = False
scene.cycles.use_light_tree = False
scene.cycles.blur_glossy = 0.0
scene.cycles.sample_clamp_indirect = 0.0
scene.view_settings.view_transform = 'Standard'
bpy.context.view_layer.update()

# ---- added for rendering (the .blend has no active camera and no usable light): camera, sun
cam_auto = bpy.data.cameras.new('AutoCamera')
cam_auto.lens = 50.0
cam_auto.sensor_width = 36.0
cam_auto.clip_end = 1000.0
ob_auto_camera = bpy.data.objects.new('AutoCamera', cam_auto)
scene.collection.objects.link(ob_auto_camera)
ob_auto_camera.location = (15.4268, -17.2015, 11.4677)
ob_auto_camera.rotation_euler = (1.09748, -7.21219e-08, 0.694738)
scene.camera = ob_auto_camera
light_auto_sun = bpy.data.lights.new('AutoSun', 'SUN')
light_auto_sun.energy = 3.0
light_auto_sun.angle = 0.0523599
ob_auto_sun = bpy.data.objects.new('AutoSun', light_auto_sun)
scene.collection.objects.link(ob_auto_sun)
ob_auto_sun.rotation_euler = (0.872665, 0.174533, 0.523599)
bpy.context.view_layer.update()
